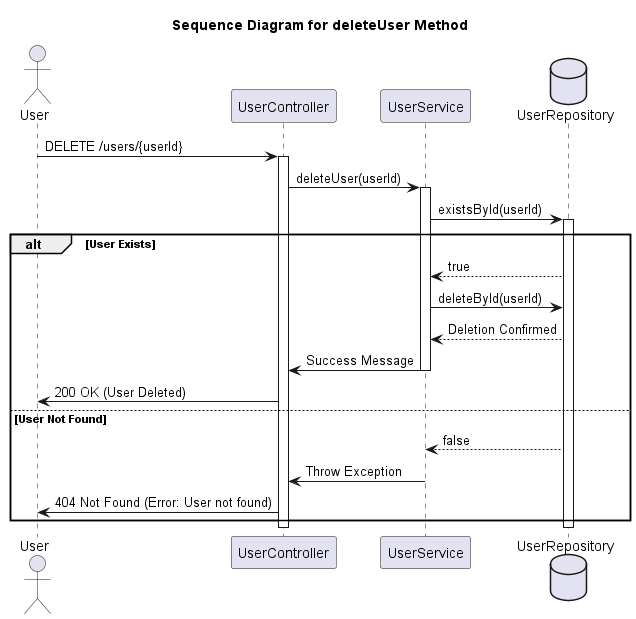

The diagram above was rendered by PlantUML. Its source (embedded in the PNG):
@startuml
title Sequence Diagram for deleteUser Method

actor User
participant UserController
participant UserService
database UserRepository as DB

User -> UserController: DELETE /users/{userId}
activate UserController

UserController -> UserService: deleteUser(userId)
activate UserService

UserService -> DB: existsById(userId)
activate DB

alt User Exists
    DB --> UserService: true
    UserService -> DB: deleteById(userId)
    DB --> UserService: Deletion Confirmed
    UserService -> UserController: Success Message
    deactivate UserService
    UserController -> User: 200 OK (User Deleted)
else User Not Found
    DB --> UserService: false
    UserService -> UserController: Throw Exception
    deactivate UserService
    UserController -> User: 404 Not Found (Error: User not found)
end

deactivate UserController
deactivate DB

@enduml